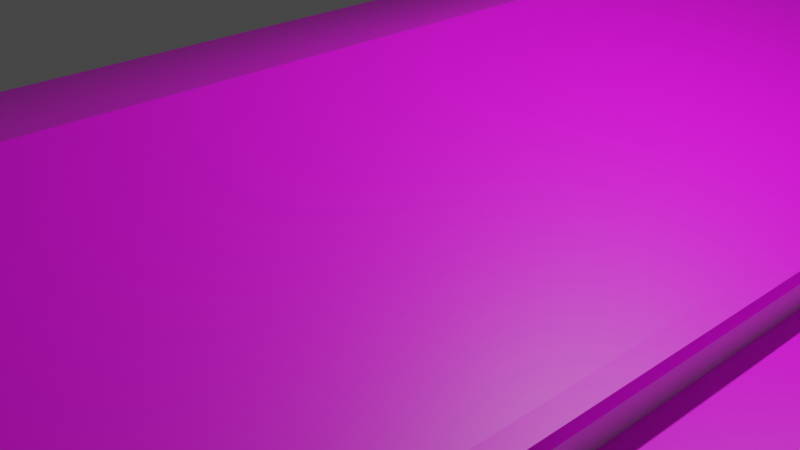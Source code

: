 # Source: house.blend  (saved by Blender 3.2.14; exported with 4.5.12 LTS)
import bpy
from mathutils import Matrix  # noqa: F401  (used for matrix-valued properties, if any)

bpy.ops.wm.read_factory_settings(use_empty=True)
scene = bpy.context.scene
scene.name = 'Scene'

# ---- collections
col_collection = bpy.data.collections.new('Collection'); scene.collection.children.link(col_collection)

# ---- images (referenced by path relative to the original .blend; pixels are not part of the script)
import os
ASSET_DIR = os.environ.get("B2B_ASSET_DIR", "")  # directory of the original .blend (textures are referenced by path, not embedded)
HERE = os.path.dirname(os.path.abspath(__file__))  # packed textures are extracted next to this script under _unpacked/

def load_image(name, relpath, width, height, colorspace="sRGB"):
    """Load a texture the original file referenced (path relative to the .blend, or extracted next to this script)."""
    p = next((c for c in (os.path.join(HERE, relpath), os.path.join(ASSET_DIR, relpath)) if relpath and os.path.exists(c)), "")
    if p:
        img = bpy.data.images.load(p, check_existing=True)
        img.name = name
    else:  # same state as the original file: an image datablock whose file is absent (Cycles renders it pink)
        img = bpy.data.images.new(name, width, height)
        img.source = "FILE"
        img.filepath = "//" + (relpath or name)
    img.colorspace_settings.name = colorspace
    return img
img_roof_texture_jpg = load_image('roof_texture.jpg', 'roof_texture.jpg', 1024, 1024, 'sRGB')
img_lidl_logo_png = load_image('Lidl_logo.png', 'Lidl_logo.png', 1024, 1024, 'sRGB')

# ---- materials (node trees are filled in below, after node groups)
mat_base = bpy.data.materials.new('BASE')
mat_base.alpha_threshold = 0.0
mat_base.use_transparent_shadow = False
mat_base.roughness = 0.5
mat_base.line_color = (0.0, 0.0, 0.0, 1.0)
mat_blue = bpy.data.materials.new('blue')
mat_blue.use_transparent_shadow = False
mat_yellow = bpy.data.materials.new('yellow')
mat_yellow.use_transparent_shadow = False
mat_roof_2 = bpy.data.materials.new('roof_2')
mat_roof_2.use_transparent_shadow = False
mat_roof = bpy.data.materials.new('roof')
mat_roof.use_transparent_shadow = False
mat_logo2 = bpy.data.materials.new('logo2')
mat_logo2.use_transparent_shadow = False
mat_logo = bpy.data.materials.new('logo')
mat_logo.use_transparent_shadow = False

# ---- material node trees
mat_base.use_nodes = True; mat_base.node_tree.nodes.clear()
_N = mat_base.node_tree.nodes; _L = mat_base.node_tree.links
n0 = _N.new('ShaderNodeOutputMaterial'); n0.name = 'Material Output'; n0.location = (300, 300)
n1 = _N.new('ShaderNodeBsdfPrincipled'); n1.name = 'Principled BSDF'; n1.location = (10, 300)
n1.distribution = 'GGX'
n1.subsurface_method = 'RANDOM_WALK_SKIN'
n1.inputs[1].default_value = 0.4318
n1.inputs[3].default_value = 1.45
n1.inputs[27].default_value = (0.0, 0.0, 0.0, 1.0)
n1.inputs[28].default_value = 1.0
_L.new(n1.outputs[0], n0.inputs[0])
n0.is_active_output = True
mat_blue.use_nodes = True; mat_blue.node_tree.nodes.clear()
_N = mat_blue.node_tree.nodes; _L = mat_blue.node_tree.links
n0 = _N.new('ShaderNodeBsdfPrincipled'); n0.name = 'Principled BSDF'; n0.location = (10, 300)
n0.distribution = 'GGX'
n0.subsurface_method = 'RANDOM_WALK_SKIN'
n0.inputs[0].default_value = (0.0001453, 0.06413, 0.8, 1.0)
n0.inputs[3].default_value = 1.45
n0.inputs[27].default_value = (0.0, 0.0, 0.0, 1.0)
n0.inputs[28].default_value = 1.0
n1 = _N.new('ShaderNodeOutputMaterial'); n1.name = 'Material Output'; n1.location = (300, 300)
_L.new(n0.outputs[0], n1.inputs[0])
n1.is_active_output = True
mat_yellow.use_nodes = True; mat_yellow.node_tree.nodes.clear()
_N = mat_yellow.node_tree.nodes; _L = mat_yellow.node_tree.links
n0 = _N.new('ShaderNodeBsdfPrincipled'); n0.name = 'Principled BSDF'; n0.location = (10, 300)
n0.distribution = 'GGX'
n0.subsurface_method = 'RANDOM_WALK_SKIN'
n0.inputs[0].default_value = (0.8, 0.5202, 0.009398, 1.0)
n0.inputs[3].default_value = 1.45
n0.inputs[27].default_value = (0.0, 0.0, 0.0, 1.0)
n0.inputs[28].default_value = 1.0
n1 = _N.new('ShaderNodeOutputMaterial'); n1.name = 'Material Output'; n1.location = (300, 300)
_L.new(n0.outputs[0], n1.inputs[0])
n1.is_active_output = True
mat_roof_2.use_nodes = True; mat_roof_2.node_tree.nodes.clear()
_N = mat_roof_2.node_tree.nodes; _L = mat_roof_2.node_tree.links
n0 = _N.new('ShaderNodeBsdfPrincipled'); n0.name = 'Principled BSDF'; n0.location = (10, 300)
n0.distribution = 'GGX'
n0.subsurface_method = 'RANDOM_WALK_SKIN'
n0.inputs[3].default_value = 1.45
n0.inputs[27].default_value = (0.0, 0.0, 0.0, 1.0)
n0.inputs[28].default_value = 1.0
n1 = _N.new('ShaderNodeOutputMaterial'); n1.name = 'Material Output'; n1.location = (300, 300)
n2 = _N.new('ShaderNodeTexImage'); n2.name = 'Image Texture'; n2.location = (-389, 241)
n2.image = img_roof_texture_jpg
n3 = _N.new('ShaderNodeMapping'); n3.name = 'Mapping'; n3.location = (-565, 174)
n3.inputs[2].default_value = (0.0, 0.0, 1.571)
n3.inputs[3].default_value = (-20.0, -20.0, 1.0)
n4 = _N.new('ShaderNodeUVMap'); n4.name = 'UV Map'; n4.location = (-811, 108)
_L.new(n0.outputs[0], n1.inputs[0])
_L.new(n2.outputs[0], n0.inputs[0])
_L.new(n3.outputs[0], n2.inputs[0])
_L.new(n4.outputs[0], n3.inputs[0])
n1.is_active_output = True
mat_roof.use_nodes = True; mat_roof.node_tree.nodes.clear()
_N = mat_roof.node_tree.nodes; _L = mat_roof.node_tree.links
n0 = _N.new('ShaderNodeBsdfPrincipled'); n0.name = 'Principled BSDF'; n0.location = (10, 300)
n0.distribution = 'GGX'
n0.subsurface_method = 'RANDOM_WALK_SKIN'
n0.inputs[3].default_value = 1.45
n0.inputs[27].default_value = (0.0, 0.0, 0.0, 1.0)
n0.inputs[28].default_value = 1.0
n1 = _N.new('ShaderNodeOutputMaterial'); n1.name = 'Material Output'; n1.location = (300, 300)
n2 = _N.new('ShaderNodeTexImage'); n2.name = 'Image Texture'; n2.location = (-389, 241)
n2.image = img_roof_texture_jpg
n3 = _N.new('ShaderNodeMapping'); n3.name = 'Mapping'; n3.location = (-565, 174)
n3.inputs[2].default_value = (0.0, 0.0, 1.571)
n3.inputs[3].default_value = (0.9, -20.0, 1.0)
n4 = _N.new('ShaderNodeUVMap'); n4.name = 'UV Map'; n4.location = (-811, 108)
_L.new(n0.outputs[0], n1.inputs[0])
_L.new(n2.outputs[0], n0.inputs[0])
_L.new(n3.outputs[0], n2.inputs[0])
_L.new(n4.outputs[0], n3.inputs[0])
n1.is_active_output = True
mat_logo2.use_nodes = True; mat_logo2.node_tree.nodes.clear()
_N = mat_logo2.node_tree.nodes; _L = mat_logo2.node_tree.links
n0 = _N.new('ShaderNodeBsdfPrincipled'); n0.name = 'Principled BSDF'; n0.location = (10, 300)
n0.distribution = 'GGX'
n0.subsurface_method = 'RANDOM_WALK_SKIN'
n0.inputs[3].default_value = 1.45
n0.inputs[27].default_value = (0.0, 0.0, 0.0, 1.0)
n0.inputs[28].default_value = 1.0
n1 = _N.new('ShaderNodeOutputMaterial'); n1.name = 'Material Output'; n1.location = (300, 300)
n2 = _N.new('ShaderNodeTexImage'); n2.name = 'Image Texture'; n2.location = (-389, 241)
n2.image = img_lidl_logo_png
n3 = _N.new('ShaderNodeUVMap'); n3.name = 'UV Map'; n3.location = (-811, 108)
n4 = _N.new('ShaderNodeMapping'); n4.name = 'Mapping'; n4.location = (-565, 174)
n4.inputs[1].default_value = (-1.39, -0.54, 0.0)
n4.inputs[2].default_value = (0.0, 0.0, 1.571)
n4.inputs[3].default_value = (23.5, -55.0, -10.0)
_L.new(n0.outputs[0], n1.inputs[0])
_L.new(n2.outputs[0], n0.inputs[0])
_L.new(n4.outputs[0], n2.inputs[0])
_L.new(n3.outputs[0], n4.inputs[0])
n1.is_active_output = True
mat_logo.use_nodes = True; mat_logo.node_tree.nodes.clear()
_N = mat_logo.node_tree.nodes; _L = mat_logo.node_tree.links
n0 = _N.new('ShaderNodeBsdfPrincipled'); n0.name = 'Principled BSDF'; n0.location = (10, 300)
n0.distribution = 'GGX'
n0.subsurface_method = 'RANDOM_WALK_SKIN'
n0.inputs[3].default_value = 1.45
n0.inputs[27].default_value = (0.0, 0.0, 0.0, 1.0)
n0.inputs[28].default_value = 1.0
n1 = _N.new('ShaderNodeOutputMaterial'); n1.name = 'Material Output'; n1.location = (300, 300)
n2 = _N.new('ShaderNodeTexImage'); n2.name = 'Image Texture'; n2.location = (-389, 241)
n2.image = img_lidl_logo_png
n3 = _N.new('ShaderNodeUVMap'); n3.name = 'UV Map'; n3.location = (-811, 108)
n4 = _N.new('ShaderNodeMapping'); n4.name = 'Mapping'; n4.location = (-565, 174)
n4.inputs[1].default_value = (-1.6, -0.54, 0.0)
n4.inputs[2].default_value = (3.142, 0.0, 1.571)
n4.inputs[3].default_value = (23.5, -55.0, -10.0)
_L.new(n0.outputs[0], n1.inputs[0])
_L.new(n2.outputs[0], n0.inputs[0])
_L.new(n4.outputs[0], n2.inputs[0])
_L.new(n3.outputs[0], n4.inputs[0])
n1.is_active_output = True

# ---- world
world_world = bpy.data.worlds.new('World'); scene.world = world_world
world_world.use_nodes = True; world_world.node_tree.nodes.clear()
_N = world_world.node_tree.nodes; _L = world_world.node_tree.links
n0 = _N.new('ShaderNodeOutputWorld'); n0.name = 'World Output'; n0.location = (300, 300)
n1 = _N.new('ShaderNodeBackground'); n1.name = 'Background'; n1.location = (10, 300)
n1.inputs[0].default_value = (0.05088, 0.05088, 0.05088, 1.0)
_L.new(n1.outputs[0], n0.inputs[0])
n0.is_active_output = True
world_world.color = (0.05088, 0.05088, 0.05088)
world_world.use_sun_shadow = False
world_world.sun_shadow_jitter_overblur = 0.0

# ---- cameras
cam_camera = bpy.data.cameras.new('Camera')
cam_camera.clip_end = 100.0
cam_camera.ortho_scale = 7.314

# ---- lights
light_light = bpy.data.lights.new('Light', 'POINT')
light_light.transmission_factor = 0.0
light_light.energy = 1000.0
light_light.shadow_soft_size = 0.1
light_light.shadow_maximum_resolution = 0.006
light_light.use_absolute_resolution = True

# ---- meshes
me_cube = bpy.data.meshes.new('Cube')
me_cube.from_pydata([(1.0, 1.468, 0.3947), (1.0, 1.468, -1.0), (1.725, 0.5428, 0.1119), (1.725, 0.5428, -0.04058), (-1.0, 1.468, 0.3947), (-1.0, 1.468, -1.0), (1.0, 0.5428, -0.04058), (1.0, 0.5428, 0.1119), (0.0, 1.468, -1.0), (0.0, 0.5428, -1.0), (0.0, 1.468, 0.9174), (1.0, 1.468, 0.1119), (1.0, 0.5428, 0.3947), (-1.0, 0.5428, -1.0), (-1.0, 1.468, 0.1514), (0.0, 1.468, 0.2871), (-1.0, 0.5428, -0.04058), (1.0, 1.468, -0.04058), (-1.0, 0.5428, 0.1514), (-1.0, 1.468, -0.04058), (0.0, 1.468, 0.04493), (1.0, 0.5428, -1.0), (-1.0, 0.5428, 0.3947), (-1.0, 0.0, -1.0), (1.0, 0.0, 0.3947), (-1.0, 0.0, 0.3947), (1.0, 0.0, -1.0), (0.0, 0.0, -1.0), (0.0, 0.0, 0.9174), (1.0, 0.0, 0.1119), (-1.0, 0.0, 0.1514), (-1.0, 0.0, -0.04058), (1.0, 0.0, -0.04058), (1.725, 0.0, 0.1119), (1.725, 0.0, -0.04058), (1.625, 0.5428, -0.04058), (1.625, 0.5428, 0.1119), (1.625, 0.0, 0.1119), (1.625, 0.0, -0.04058), (1.725, 0.4741, -0.04058), (1.0, 0.4741, -1.0), (-1.0, 0.4741, 0.1514), (-1.0, 0.4741, -0.04058), (-1.0, 0.4741, -1.0), (1.0, 0.4741, 0.3947), (1.725, 0.4741, 0.1119), (0.0, 0.4741, -1.0), (1.0, 0.4741, 0.1119), (-1.0, 0.4741, 0.3947), (1.0, 0.4741, -0.04058), (1.625, 0.4741, 0.1119), (1.625, 0.4741, -0.04058), (1.725, 0.4, -0.04058), (-1.0, 0.4, -1.0), (1.0, 0.4, 0.3947), (1.725, 0.4, 0.1119), (0.0, 0.4, -1.0), (1.0, 0.4, 0.1119), (1.0, 0.4, -0.04058), (1.625, 0.4, -0.04058), (1.0, 0.4, -1.0), (-1.0, 0.4, 0.1514), (-1.0, 0.4, -0.04058), (-1.0, 0.4, 0.3947), (1.625, 0.4, 0.1119), (1.513, 0.5428, -0.04058), (1.513, 0.5428, 0.1119), (1.513, 0.0, 0.1119), (1.513, 0.0, -0.04058), (1.513, 0.4741, -0.04058), (1.513, 0.4741, 0.1119), (1.513, 0.4, -0.04058), (1.513, 0.4, 0.1119), (1.625, 0.4741, -0.9857), (1.625, 0.4, -0.9857), (1.513, 0.4741, -0.9857), (1.513, 0.4, -0.9857), (-1.0, 0.5428, -0.3737), (1.0, 1.468, -0.5866), (-1.0, 1.468, -0.3737), (1.0, 0.5428, -0.5866), (0.0, 1.468, -0.3752), (1.0, 0.0, -0.3737), (-1.0, 0.0, -0.3737), (1.0, 0.4741, -0.5866), (-1.0, 0.4741, -0.3737), (-1.0, 0.4, -0.3737), (1.0, 0.4, -0.3737), (1.725, 0.2556, -0.04058), (-1.0, 0.2556, -1.0), (1.0, 0.2556, 0.3947), (1.725, 0.2556, 0.1119), (0.0, 0.2556, -1.0), (1.0, 0.2556, 0.1119), (1.0, 0.2556, -0.04058), (1.625, 0.2556, -0.04058), (1.0, 0.2556, -1.0), (-1.0, 0.2556, 0.1514), (-1.0, 0.2556, -0.04058), (-1.0, 0.2556, 0.3947), (1.625, 0.2556, 0.1119), (1.513, 0.2556, -0.04058), (1.513, 0.2556, 0.1119), (-1.0, 0.2556, -0.3737), (1.0, 0.2556, -0.3737), (0.8759, 0.0, -1.0), (0.8759, 0.0, -0.3737), (0.8759, 0.2556, -1.0), (0.8759, 0.2556, -0.3737), (1.0, 1.468, 0.4605), (-1.0, 1.468, 0.4605), (0.0, 0.5428, 0.9833), (0.0, 1.468, 0.9833), (1.0, 0.5428, 0.4605), (-1.0, 0.5428, 0.4605), (1.0, 0.0, 0.4605), (-1.0, 0.0, 0.4605), (0.0, 0.0, 0.9833), (1.0, 0.4741, 0.4605), (0.0, 0.4741, 0.9833), (-1.0, 0.4741, 0.4605), (1.0, 0.4, 0.4605), (0.0, 0.4, 0.9833), (-1.0, 0.4, 0.4605), (1.0, 0.2556, 0.4605), (0.0, 0.2556, 0.9833), (-1.0, 0.2556, 0.4605), (1.051, 1.468, 0.3726), (1.051, 0.5428, 0.3726), (1.051, 0.0, 0.3726), (1.051, 0.4741, 0.3726), (1.051, 0.4, 0.3726), (1.051, 0.2556, 0.3726), (1.051, 1.468, 0.4385), (1.051, 0.5428, 0.4385), (1.051, 0.0, 0.4385), (1.051, 0.4741, 0.4385), (1.051, 0.4, 0.4385), (1.051, 0.2556, 0.4385), (-1.043, 1.468, 0.3669), (-1.043, 0.5428, 0.3669), (-1.043, 0.0, 0.3669), (-1.043, 0.4741, 0.3669), (-1.043, 0.4, 0.3669), (-1.043, 0.2556, 0.3669), (-1.043, 1.468, 0.4327), (-1.043, 0.5428, 0.4327), (-1.043, 0.0, 0.4327), (-1.043, 0.4741, 0.4327), (-1.043, 0.4, 0.4327), (-1.043, 0.2556, 0.4327), (1.0, 1.485, 0.3947), (-1.0, 1.485, 0.3947), (0.0, 1.485, 0.9174), (1.0, 1.485, 0.4605), (-1.0, 1.485, 0.4605), (0.0, 1.485, 0.9833), (1.051, 1.485, 0.3726), (1.051, 1.485, 0.4385), (-1.043, 1.485, 0.3669), (-1.043, 1.485, 0.4327), (-1.0, 0.8477, 0.3947), (1.0, 0.8477, -1.0), (1.0, 0.8477, -0.04058), (0.0, 0.8477, -1.0), (-1.0, 0.8477, 0.1514), (1.0, 0.8477, 0.3947), (-1.0, 0.8477, -1.0), (-1.0, 0.8477, -0.04058), (1.0, 0.8477, 0.1119), (1.0, 0.8477, -0.5866), (-1.0, 0.8477, -0.3737), (-1.0, 0.8477, 0.4605), (0.0, 0.8477, 0.9833), (1.0, 0.8477, 0.4605), (1.051, 0.8477, 0.3726), (1.051, 0.8477, 0.4385), (-1.043, 0.8477, 0.3669), (-1.043, 0.8477, 0.4327), (-1.0, 1.065, 0.3947), (1.0, 1.065, -1.0), (-1.0, 1.065, 0.1514), (-1.0, 1.065, -0.04058), (-1.0, 1.065, -0.3737), (-1.0, 1.065, 0.4605), (-1.043, 1.065, 0.3669), (-1.043, 1.065, 0.4327), (1.0, 1.065, -0.04058), (0.0, 1.065, -1.0), (1.0, 1.065, 0.3947), (-1.0, 1.065, -1.0), (1.0, 1.065, 0.1119), (1.0, 1.065, -0.5866), (0.0, 1.065, 0.9833), (1.0, 1.065, 0.4605), (1.051, 1.065, 0.3726), (1.051, 1.065, 0.4385), (1.0, -1.468, 0.3947), (1.0, -1.468, -1.0), (1.725, -0.5428, 0.1119), (1.725, -0.5428, -0.04058), (-1.0, -1.468, 0.3947), (-1.0, -1.468, -1.0), (1.0, -0.5428, -0.04058), (1.0, -0.5428, 0.1119), (0.0, -1.468, -1.0), (0.0, -0.5428, -1.0), (0.0, -1.468, 0.9174), (1.0, -1.468, 0.1119), (1.0, -0.5428, 0.3947), (-1.0, -0.5428, -1.0), (-1.0, -1.468, 0.1514), (0.0, -1.468, 0.2871), (-1.0, -0.5428, -0.04058), (1.0, -1.468, -0.04058), (-1.0, -0.5428, 0.1514), (-1.0, -1.468, -0.04058), (0.0, -1.468, 0.04493), (1.0, -0.5428, -1.0), (-1.0, -0.5428, 0.3947), (1.625, -0.5428, -0.04058), (1.625, -0.5428, 0.1119), (1.725, -0.4741, -0.04058), (1.0, -0.4741, -1.0), (-1.0, -0.4741, 0.1514), (-1.0, -0.4741, -0.04058), (-1.0, -0.4741, -1.0), (1.0, -0.4741, 0.3947), (1.725, -0.4741, 0.1119), (0.0, -0.4741, -1.0), (1.0, -0.4741, 0.1119), (-1.0, -0.4741, 0.3947), (1.0, -0.4741, -0.04058), (1.625, -0.4741, 0.1119), (1.625, -0.4741, -0.04058), (1.725, -0.4, -0.04058), (-1.0, -0.4, -1.0), (1.0, -0.4, 0.3947), (1.725, -0.4, 0.1119), (0.0, -0.4, -1.0), (1.0, -0.4, 0.1119), (1.0, -0.4, -0.04058), (1.625, -0.4, -0.04058), (1.0, -0.4, -1.0), (-1.0, -0.4, 0.1514), (-1.0, -0.4, -0.04058), (-1.0, -0.4, 0.3947), (1.625, -0.4, 0.1119), (1.513, -0.5428, -0.04058), (1.513, -0.5428, 0.1119), (1.513, -0.4741, -0.04058), (1.513, -0.4741, 0.1119), (1.513, -0.4, -0.04058), (1.513, -0.4, 0.1119), (1.625, -0.4741, -0.9857), (1.625, -0.4, -0.9857), (1.513, -0.4741, -0.9857), (1.513, -0.4, -0.9857), (-1.0, -0.5428, -0.3737), (1.0, -1.468, -0.5866), (-1.0, -1.468, -0.3737), (1.0, -0.5428, -0.5866), (0.0, -1.468, -0.3752), (1.0, -0.4741, -0.5866), (-1.0, -0.4741, -0.3737), (-1.0, -0.4, -0.3737), (1.0, -0.4, -0.3737), (1.725, -0.2556, -0.04058), (-1.0, -0.2556, -1.0), (1.0, -0.2556, 0.3947), (1.725, -0.2556, 0.1119), (0.0, -0.2556, -1.0), (1.0, -0.2556, 0.1119), (1.0, -0.2556, -0.04058), (1.625, -0.2556, -0.04058), (1.0, -0.2556, -1.0), (-1.0, -0.2556, 0.1514), (-1.0, -0.2556, -0.04058), (-1.0, -0.2556, 0.3947), (1.625, -0.2556, 0.1119), (1.513, -0.2556, -0.04058), (1.513, -0.2556, 0.1119), (-1.0, -0.2556, -0.3737), (1.0, -0.2556, -0.3737), (0.8759, -0.2556, -1.0), (0.8759, -0.2556, -0.3737), (1.0, -1.468, 0.4605), (-1.0, -1.468, 0.4605), (0.0, -0.5428, 0.9833), (0.0, -1.468, 0.9833), (1.0, -0.5428, 0.4605), (-1.0, -0.5428, 0.4605), (1.0, -0.4741, 0.4605), (0.0, -0.4741, 0.9833), (-1.0, -0.4741, 0.4605), (1.0, -0.4, 0.4605), (0.0, -0.4, 0.9833), (-1.0, -0.4, 0.4605), (1.0, -0.2556, 0.4605), (0.0, -0.2556, 0.9833), (-1.0, -0.2556, 0.4605), (1.051, -1.468, 0.3726), (1.051, -0.5428, 0.3726), (1.051, -0.4741, 0.3726), (1.051, -0.4, 0.3726), (1.051, -0.2556, 0.3726), (1.051, -1.468, 0.4385), (1.051, -0.5428, 0.4385), (1.051, -0.4741, 0.4385), (1.051, -0.4, 0.4385), (1.051, -0.2556, 0.4385), (-1.043, -1.468, 0.3669), (-1.043, -0.5428, 0.3669), (-1.043, -0.4741, 0.3669), (-1.043, -0.4, 0.3669), (-1.043, -0.2556, 0.3669), (-1.043, -1.468, 0.4327), (-1.043, -0.5428, 0.4327), (-1.043, -0.4741, 0.4327), (-1.043, -0.4, 0.4327), (-1.043, -0.2556, 0.4327), (1.0, -1.485, 0.3947), (-1.0, -1.485, 0.3947), (0.0, -1.485, 0.9174), (1.0, -1.485, 0.4605), (-1.0, -1.485, 0.4605), (0.0, -1.485, 0.9833), (1.051, -1.485, 0.3726), (1.051, -1.485, 0.4385), (-1.043, -1.485, 0.3669), (-1.043, -1.485, 0.4327), (-1.0, -0.8477, 0.3947), (1.0, -0.8477, -1.0), (1.0, -0.8477, -0.04058), (0.0, -0.8477, -1.0), (-1.0, -0.8477, 0.1514), (1.0, -0.8477, 0.3947), (-1.0, -0.8477, -1.0), (-1.0, -0.8477, -0.04058), (1.0, -0.8477, 0.1119), (1.0, -0.8477, -0.5866), (-1.0, -0.8477, -0.3737), (-1.0, -0.8477, 0.4605), (0.0, -0.8477, 0.9833), (1.0, -0.8477, 0.4605), (1.051, -0.8477, 0.3726), (1.051, -0.8477, 0.4385), (-1.043, -0.8477, 0.3669), (-1.043, -0.8477, 0.4327), (-1.0, -1.065, 0.3947), (1.0, -1.065, -1.0), (-1.0, -1.065, 0.1514), (-1.0, -1.065, -0.04058), (-1.0, -1.065, -0.3737), (-1.0, -1.065, 0.4605), (-1.043, -1.065, 0.3669), (-1.043, -1.065, 0.4327), (1.0, -1.065, -0.04058), (0.0, -1.065, -1.0), (1.0, -1.065, 0.3947), (-1.0, -1.065, -1.0), (1.0, -1.065, 0.1119), (1.0, -1.065, -0.5866), (0.0, -1.065, 0.9833), (1.0, -1.065, 0.4605), (1.051, -1.065, 0.3726), (1.051, -1.065, 0.4385)], [], [(85, 42, 16, 77), (41, 48, 22, 18), (181, 179, 4, 14), (88, 91, 33, 34), (102, 67, 37, 100), (15, 10, 0, 11), (14, 4, 10, 15), (163, 169, 7, 6), (51, 35, 3, 39), (65, 66, 36, 35), (63, 99, 144, 143), (19, 14, 15, 20), (20, 15, 11, 17), (164, 162, 21, 9), (182, 181, 14, 19), (167, 164, 9, 13), (123, 120, 148, 149), (183, 182, 19, 79), (37, 38, 34, 33), (81, 20, 17, 78), (79, 19, 20, 81), (35, 36, 2, 3), (104, 94, 32, 82), (170, 163, 6, 80), (169, 166, 12, 7), (100, 37, 33, 91), (24, 90, 132, 129), (89, 92, 27, 23), (93, 90, 24, 29), (92, 96, 26, 27), (42, 41, 18, 16), (116, 126, 150, 147), (67, 68, 38, 37), (69, 65, 35, 51), (69, 51, 73, 75), (109, 133, 158, 154), (62, 61, 41, 42), (9, 21, 40, 46), (7, 12, 44, 47), (13, 9, 46, 43), (124, 115, 135, 138), (36, 50, 45, 2), (80, 6, 49, 84), (59, 51, 39, 52), (66, 70, 50, 36), (3, 2, 45, 39), (61, 63, 48, 41), (86, 62, 42, 85), (103, 98, 62, 86), (97, 99, 63, 61), (95, 59, 52, 88), (98, 97, 61, 62), (101, 71, 59, 95), (28, 24, 115, 117), (46, 40, 60, 56), (47, 44, 54, 57), (43, 46, 56, 53), (118, 121, 137, 136), (50, 64, 55, 45), (84, 49, 58, 87), (70, 72, 64, 50), (39, 45, 55, 52), (47, 57, 72, 70), (94, 58, 71, 101), (7, 47, 70, 66), (58, 49, 69, 71), (49, 6, 65, 69), (29, 32, 68, 67), (6, 7, 66, 65), (93, 29, 67, 102), (76, 75, 73, 74), (51, 59, 74, 73), (71, 69, 75, 76), (59, 71, 76, 74), (40, 84, 87, 60), (89, 103, 86, 53), (53, 86, 85, 43), (21, 80, 84, 40), (162, 170, 80, 21), (96, 104, 108, 107), (5, 79, 81, 8), (8, 81, 78, 1), (190, 183, 79, 5), (43, 85, 77, 13), (60, 87, 104, 96), (23, 83, 103, 89), (57, 93, 102, 72), (32, 94, 101, 68), (68, 101, 95, 38), (31, 30, 97, 98), (38, 95, 88, 34), (30, 25, 99, 97), (83, 31, 98, 103), (127, 0, 151, 157), (56, 60, 96, 92), (57, 54, 90, 93), (53, 56, 92, 89), (25, 28, 117, 116), (64, 100, 91, 55), (87, 58, 94, 104), (72, 102, 100, 64), (52, 55, 91, 88), (107, 108, 106, 105), (82, 26, 105, 106), (104, 82, 106, 108), (26, 96, 107, 105), (173, 172, 114, 111), (174, 173, 111, 113), (124, 125, 117, 115), (125, 126, 116, 117), (111, 114, 120, 119), (113, 111, 119, 118), (119, 120, 123, 122), (118, 119, 122, 121), (122, 123, 126, 125), (121, 122, 125, 124), (25, 116, 147, 141), (184, 110, 145, 186), (4, 139, 159, 152), (44, 12, 128, 130), (129, 132, 138, 135), (131, 130, 136, 137), (132, 131, 137, 138), (130, 128, 134, 136), (195, 127, 133, 196), (54, 44, 130, 131), (115, 24, 129, 135), (121, 124, 138, 137), (113, 118, 136, 134), (189, 0, 127, 195), (90, 54, 131, 132), (174, 113, 134, 176), (142, 143, 149, 148), (144, 141, 147, 150), (140, 142, 148, 146), (177, 140, 146, 178), (143, 144, 150, 149), (22, 48, 142, 140), (48, 63, 143, 142), (161, 22, 140, 177), (126, 123, 149, 150), (99, 25, 141, 144), (120, 114, 146, 148), (0, 10, 153, 151), (153, 152, 155, 156), (151, 154, 158, 157), (151, 153, 156, 154), (155, 152, 159, 160), (10, 4, 152, 153), (112, 109, 154, 156), (145, 110, 155, 160), (139, 145, 160, 159), (110, 112, 156, 155), (133, 127, 157, 158), (179, 161, 177, 185), (185, 177, 178, 186), (194, 174, 176, 196), (12, 166, 175, 128), (128, 175, 176, 134), (114, 172, 178, 146), (194, 193, 173, 174), (193, 184, 172, 173), (13, 77, 171, 167), (180, 192, 170, 162), (191, 189, 166, 169), (192, 187, 163, 170), (77, 16, 168, 171), (190, 188, 164, 167), (16, 18, 165, 168), (188, 180, 162, 164), (187, 191, 169, 163), (18, 22, 161, 165), (17, 11, 191, 187), (8, 1, 180, 188), (5, 8, 188, 190), (78, 17, 187, 192), (11, 0, 189, 191), (1, 78, 192, 180), (112, 110, 184, 193), (109, 112, 193, 194), (109, 194, 196, 133), (139, 185, 186, 145), (4, 179, 185, 139), (166, 189, 195, 175), (175, 195, 196, 176), (172, 184, 186, 178), (167, 171, 183, 190), (171, 168, 182, 183), (168, 165, 181, 182), (165, 161, 179, 181), (264, 258, 213, 225), (224, 215, 219, 231), (351, 211, 201, 349), (267, 34, 33, 270), (281, 279, 37, 67), (212, 208, 197, 207), (211, 212, 207, 201), (333, 203, 204, 339), (234, 222, 200, 220), (248, 220, 221, 249), (246, 314, 315, 278), (216, 217, 212, 211), (217, 214, 208, 212), (334, 206, 218, 332), (352, 216, 211, 351), (337, 210, 206, 334), (297, 319, 318, 294), (353, 260, 216, 352), (262, 259, 214, 217), (260, 262, 217, 216), (220, 200, 199, 221), (283, 82, 32, 273), (340, 261, 203, 333), (339, 204, 209, 336), (279, 270, 33, 37), (24, 129, 305, 269), (268, 23, 27, 271), (272, 29, 24, 269), (271, 27, 26, 275), (225, 213, 215, 224), (116, 147, 320, 300), (250, 234, 220, 248), (250, 256, 254, 234), (286, 324, 328, 306), (245, 225, 224, 244), (206, 229, 223, 218), (204, 230, 227, 209), (210, 226, 229, 206), (298, 310, 135, 115), (221, 199, 228, 233), (261, 263, 232, 203), (242, 235, 222, 234), (249, 221, 233, 251), (200, 222, 228, 199), (244, 224, 231, 246), (265, 264, 225, 245), (282, 265, 245, 277), (276, 244, 246, 278), (274, 267, 235, 242), (277, 245, 244, 276), (280, 274, 242, 252), (229, 239, 243, 223), (230, 240, 237, 227), (226, 236, 239, 229), (292, 308, 309, 295), (233, 228, 238, 247), (263, 266, 241, 232), (251, 233, 247, 253), (222, 235, 238, 228), (230, 251, 253, 240), (273, 280, 252, 241), (204, 249, 251, 230), (241, 252, 250, 232), (232, 250, 248, 203), (203, 248, 249, 204), (272, 281, 67, 29), (257, 255, 254, 256), (234, 254, 255, 242), (252, 257, 256, 250), (242, 255, 257, 252), (223, 243, 266, 263), (268, 236, 265, 282), (236, 226, 264, 265), (218, 223, 263, 261), (332, 218, 261, 340), (275, 284, 285, 283), (202, 205, 262, 260), (205, 198, 259, 262), (360, 202, 260, 353), (226, 210, 258, 264), (243, 275, 283, 266), (23, 268, 282, 83), (240, 253, 281, 272), (32, 68, 280, 273), (68, 38, 274, 280), (31, 277, 276, 30), (38, 34, 267, 274), (30, 276, 278, 25), (83, 282, 277, 31), (301, 327, 321, 197), (239, 271, 275, 243), (240, 272, 269, 237), (236, 268, 271, 239), (247, 238, 270, 279), (266, 283, 273, 241), (253, 247, 279, 281), (235, 267, 270, 238), (284, 105, 106, 285), (283, 285, 106, 82), (26, 105, 284, 275), (343, 288, 291, 342), (344, 290, 288, 343), (298, 115, 117, 299), (299, 117, 116, 300), (288, 293, 294, 291), (290, 292, 293, 288), (293, 296, 297, 294), (292, 295, 296, 293), (296, 299, 300, 297), (295, 298, 299, 296), (354, 356, 316, 287), (201, 322, 329, 311), (227, 303, 302, 209), (129, 135, 310, 305), (304, 309, 308, 303), (305, 310, 309, 304), (303, 308, 307, 302), (365, 366, 306, 301), (237, 304, 303, 227), (295, 309, 310, 298), (290, 307, 308, 292), (359, 365, 301, 197), (269, 305, 304, 237), (344, 346, 307, 290), (313, 318, 319, 314), (315, 320, 147, 141), (312, 317, 318, 313), (347, 348, 317, 312), (314, 319, 320, 315), (219, 312, 313, 231), (231, 313, 314, 246), (331, 347, 312, 219), (300, 320, 319, 297), (278, 315, 141, 25), (294, 318, 317, 291), (197, 321, 323, 207), (323, 326, 325, 322), (321, 327, 328, 324), (321, 324, 326, 323), (325, 330, 329, 322), (207, 323, 322, 201), (289, 326, 324, 286), (316, 330, 325, 287), (311, 329, 330, 316), (287, 325, 326, 289), (306, 328, 327, 301), (349, 355, 347, 331), (355, 356, 348, 347), (364, 366, 346, 344), (209, 302, 345, 336), (302, 307, 346, 345), (291, 317, 348, 342), (364, 344, 343, 363), (363, 343, 342, 354), (210, 337, 341, 258), (350, 332, 340, 362), (361, 339, 336, 359), (362, 340, 333, 357), (258, 341, 338, 213), (360, 337, 334, 358), (213, 338, 335, 215), (358, 334, 332, 350), (357, 333, 339, 361), (215, 335, 331, 219), (214, 357, 361, 208), (205, 358, 350, 198), (202, 360, 358, 205), (259, 362, 357, 214), (208, 361, 359, 197), (198, 350, 362, 259), (289, 363, 354, 287), (286, 364, 363, 289), (286, 306, 366, 364), (311, 316, 356, 355), (201, 311, 355, 349), (336, 345, 365, 359), (345, 346, 366, 365), (342, 348, 356, 354), (337, 360, 353, 341), (341, 353, 352, 338), (338, 352, 351, 335), (335, 351, 349, 331)])
me_cube.polygons.foreach_set('material_index', [0, 0, 0, 4, 4, 0, 0, 0, 0, 4, 0, 0, 0, 0, 0, 0, 3, 0, 0, 0, 0, 4, 0, 0, 0, 4, 0, 0, 0, 0, 0, 3, 0, 0, 1, 3, 0, 0, 0, 0, 3, 4, 0, 0, 4, 4, 0, 0, 0, 0, 0, 0, 0, 0, 0, 0, 0, 3, 4, 0, 4, 4, 4, 0, 4, 0, 0, 0, 4, 4, 0, 1, 1, 1, 0, 0, 0, 0, 0, 0, 0, 0, 0, 0, 0, 0, 4, 0, 0, 0, 0, 0, 0, 0, 0, 0, 0, 0, 4, 0, 4, 4, 0, 0, 0, 0, 3, 3, 3, 3, 3, 3, 3, 3, 3, 3, 0, 3, 0, 0, 4, 4, 4, 4, 4, 0, 0, 3, 3, 0, 0, 3, 4, 4, 4, 4, 4, 0, 0, 0, 3, 0, 3, 0, 4, 4, 4, 4, 0, 3, 3, 4, 3, 4, 0, 4, 3, 0, 4, 3, 3, 3, 0, 0, 0, 2, 0, 0, 0, 0, 0, 0, 0, 0, 0, 0, 0, 0, 3, 3, 3, 4, 0, 0, 4, 3, 0, 0, 0, 0, 0, 0, 0, 4, 4, 0, 0, 0, 0, 4, 0, 0, 0, 0, 0, 0, 3, 0, 0, 0, 4, 0, 0, 0, 4, 0, 0, 0, 0, 0, 3, 0, 1, 3, 0, 0, 0, 0, 3, 4, 0, 0, 4, 4, 0, 0, 0, 0, 0, 0, 0, 0, 0, 0, 3, 4, 0, 4, 4, 4, 0, 4, 0, 0, 4, 4, 0, 1, 1, 1, 0, 0, 0, 0, 0, 0, 0, 0, 0, 0, 0, 0, 4, 0, 0, 0, 0, 0, 0, 0, 0, 0, 0, 4, 0, 4, 4, 0, 0, 0, 3, 3, 3, 3, 3, 3, 3, 3, 3, 3, 3, 0, 0, 4, 4, 4, 4, 4, 0, 3, 3, 0, 0, 3, 4, 4, 4, 4, 4, 0, 0, 0, 3, 0, 3, 0, 4, 4, 4, 4, 0, 3, 3, 4, 3, 4, 0, 4, 3, 0, 4, 3, 3, 3, 0, 0, 0, 2, 0, 0, 0, 0, 0, 0, 0, 0, 0, 0, 0, 0, 3, 3, 3, 4, 0, 0, 4, 3, 0, 0, 0, 0])
_uv = me_cube.uv_layers.new(name='UVMap')
_uv.uv.foreach_set('vector', [0.4917, 0.1654, 0.5334, 0.1654, 0.5334, 0.1712, 0.4917, 0.1712, 0.5574, 0.1654, 0.625, 0.1654, 0.625, 0.1712, 0.5574, 0.1712, 0.5574, 0.2157, 0.625, 0.2157, 0.625, 0.25, 0.5574, 0.25, 0.5334, 0.6032, 0.5574, 0.6032, 0.5574, 0.625, 0.5334, 0.625, 0.5574, 0.6032, 0.5574, 0.625, 0.5574, 0.625, 0.5574, 0.6032, 0.5574, 0.375, 0.625, 0.375, 0.625, 0.5, 0.5574, 0.5, 0.5574, 0.25, 0.625, 0.25, 0.625, 0.375, 0.5574, 0.375, 0.5334, 0.5528, 0.5574, 0.5528, 0.5574, 0.5788, 0.5334, 0.5788, 0.5334, 0.5846, 0.5334, 0.5788, 0.5334, 0.5788, 0.5334, 0.5846, 0.5334, 0.5788, 0.5574, 0.5788, 0.5574, 0.5788, 0.5334, 0.5788, 0.625, 0.1591, 0.625, 0.1468, 0.625, 0.1468, 0.625, 0.1591, 0.5334, 0.25, 0.5574, 0.25, 0.5574, 0.375, 0.5334, 0.375, 0.5334, 0.375, 0.5574, 0.375, 0.5574, 0.5, 0.5334, 0.5, 0.25, 0.5528, 0.375, 0.5528, 0.375, 0.5788, 0.25, 0.5788, 0.5334, 0.2157, 0.5574, 0.2157, 0.5574, 0.25, 0.5334, 0.25, 0.125, 0.5528, 0.25, 0.5528, 0.25, 0.5788, 0.125, 0.5788, 0.875, 0.5909, 0.875, 0.5846, 0.875, 0.5846, 0.875, 0.5909, 0.4917, 0.2157, 0.5334, 0.2157, 0.5334, 0.25, 0.4917, 0.25, 0.0, 0.0, 0.0, 0.0, 0.0, 0.0, 0.0, 0.0, 0.4917, 0.375, 0.5334, 0.375, 0.5334, 0.5, 0.4917, 0.5, 0.4917, 0.25, 0.5334, 0.25, 0.5334, 0.375, 0.4917, 0.375, 0.5334, 0.5788, 0.5574, 0.5788, 0.5574, 0.5788, 0.5334, 0.5788, 0.4917, 0.6032, 0.5334, 0.6032, 0.5334, 0.625, 0.4917, 0.625, 0.4917, 0.5528, 0.5334, 0.5528, 0.5334, 0.5788, 0.4917, 0.5788, 0.5574, 0.5528, 0.625, 0.5528, 0.625, 0.5788, 0.5574, 0.5788, 0.5574, 0.6032, 0.5574, 0.625, 0.5574, 0.625, 0.5574, 0.6032, 0.625, 0.625, 0.625, 0.6032, 0.625, 0.6032, 0.625, 0.625, 0.125, 0.6032, 0.25, 0.6032, 0.25, 0.625, 0.125, 0.625, 0.5574, 0.6032, 0.625, 0.6032, 0.625, 0.625, 0.5574, 0.625, 0.25, 0.6032, 0.375, 0.6032, 0.375, 0.625, 0.25, 0.625, 0.5334, 0.1654, 0.5574, 0.1654, 0.5574, 0.1712, 0.5334, 0.1712, 0.875, 0.625, 0.875, 0.6032, 0.875, 0.6032, 0.875, 0.625, 0.0, 0.0, 0.0, 0.0, 0.0, 0.0, 0.0, 0.0, 0.5334, 0.5846, 0.5334, 0.5788, 0.5334, 0.5788, 0.5334, 0.5846, 0.5334, 0.5846, 0.5334, 0.5846, 0.5334, 0.5846, 0.5334, 0.5846, 0.625, 0.5, 0.625, 0.5, 0.625, 0.5, 0.625, 0.5, 0.5334, 0.1591, 0.5574, 0.1591, 0.5574, 0.1654, 0.5334, 0.1654, 0.25, 0.5788, 0.375, 0.5788, 0.375, 0.5846, 0.25, 0.5846, 0.5574, 0.5788, 0.625, 0.5788, 0.625, 0.5846, 0.5574, 0.5846, 0.125, 0.5788, 0.25, 0.5788, 0.25, 0.5846, 0.125, 0.5846, 0.625, 0.6032, 0.625, 0.625, 0.625, 0.625, 0.625, 0.6032, 0.5574, 0.5788, 0.5574, 0.5846, 0.5574, 0.5846, 0.5574, 0.5788, 0.4917, 0.5788, 0.5334, 0.5788, 0.5334, 0.5846, 0.4917, 0.5846, 0.5334, 0.5909, 0.5334, 0.5846, 0.5334, 0.5846, 0.5334, 0.5909, 0.5574, 0.5788, 0.5574, 0.5846, 0.5574, 0.5846, 0.5574, 0.5788, 0.5334, 0.5788, 0.5574, 0.5788, 0.5574, 0.5846, 0.5334, 0.5846, 0.5574, 0.1591, 0.625, 0.1591, 0.625, 0.1654, 0.5574, 0.1654, 0.4917, 0.1591, 0.5334, 0.1591, 0.5334, 0.1654, 0.4917, 0.1654, 0.4917, 0.1468, 0.5334, 0.1468, 0.5334, 0.1591, 0.4917, 0.1591, 0.5574, 0.1468, 0.625, 0.1468, 0.625, 0.1591, 0.5574, 0.1591, 0.5334, 0.6032, 0.5334, 0.5909, 0.5334, 0.5909, 0.5334, 0.6032, 0.5334, 0.1468, 0.5574, 0.1468, 0.5574, 0.1591, 0.5334, 0.1591, 0.5334, 0.6032, 0.5334, 0.5909, 0.5334, 0.5909, 0.5334, 0.6032, 0.0, 0.0, 0.0, 0.0, 0.0, 0.0, 0.0, 0.0, 0.25, 0.5846, 0.375, 0.5846, 0.375, 0.5909, 0.25, 0.5909, 0.5574, 0.5846, 0.625, 0.5846, 0.625, 0.5909, 0.5574, 0.5909, 0.125, 0.5846, 0.25, 0.5846, 0.25, 0.5909, 0.125, 0.5909, 0.625, 0.5846, 0.625, 0.5909, 0.625, 0.5909, 0.625, 0.5846, 0.5574, 0.5846, 0.5574, 0.5909, 0.5574, 0.5909, 0.5574, 0.5846, 0.4917, 0.5846, 0.5334, 0.5846, 0.5334, 0.5909, 0.4917, 0.5909, 0.5574, 0.5846, 0.5574, 0.5909, 0.5574, 0.5909, 0.5574, 0.5846, 0.5334, 0.5846, 0.5574, 0.5846, 0.5574, 0.5909, 0.5334, 0.5909, 0.5574, 0.5846, 0.5574, 0.5909, 0.5574, 0.5909, 0.5574, 0.5846, 0.5334, 0.6032, 0.5334, 0.5909, 0.5334, 0.5909, 0.5334, 0.6032, 0.5574, 0.5788, 0.5574, 0.5846, 0.5574, 0.5846, 0.5574, 0.5788, 0.5334, 0.5909, 0.5334, 0.5846, 0.5334, 0.5846, 0.5334, 0.5909, 0.5334, 0.5846, 0.5334, 0.5788, 0.5334, 0.5788, 0.5334, 0.5846, 0.0, 0.0, 0.0, 0.0, 0.0, 0.0, 0.0, 0.0, 0.5334, 0.5788, 0.5574, 0.5788, 0.5574, 0.5788, 0.5334, 0.5788, 0.5574, 0.6032, 0.5574, 0.625, 0.5574, 0.625, 0.5574, 0.6032, 0.5334, 0.5909, 0.5334, 0.5846, 0.5334, 0.5846, 0.5334, 0.5909, 0.5334, 0.5846, 0.5334, 0.5909, 0.5334, 0.5909, 0.5334, 0.5846, 0.5334, 0.5909, 0.5334, 0.5846, 0.5334, 0.5846, 0.5334, 0.5909, 0.5334, 0.5909, 0.5334, 0.5909, 0.5334, 0.5909, 0.5334, 0.5909, 0.375, 0.5846, 0.4917, 0.5846, 0.4917, 0.5909, 0.375, 0.5909, 0.375, 0.1468, 0.4917, 0.1468, 0.4917, 0.1591, 0.375, 0.1591, 0.375, 0.1591, 0.4917, 0.1591, 0.4917, 0.1654, 0.375, 0.1654, 0.375, 0.5788, 0.4917, 0.5788, 0.4917, 0.5846, 0.375, 0.5846, 0.375, 0.5528, 0.4917, 0.5528, 0.4917, 0.5788, 0.375, 0.5788, 0.375, 0.6032, 0.4917, 0.6032, 0.4917, 0.6032, 0.375, 0.6032, 0.375, 0.25, 0.4917, 0.25, 0.4917, 0.375, 0.375, 0.375, 0.375, 0.375, 0.4917, 0.375, 0.4917, 0.5, 0.375, 0.5, 0.375, 0.2157, 0.4917, 0.2157, 0.4917, 0.25, 0.375, 0.25, 0.375, 0.1654, 0.4917, 0.1654, 0.4917, 0.1712, 0.375, 0.1712, 0.375, 0.5909, 0.4917, 0.5909, 0.4917, 0.6032, 0.375, 0.6032, 0.375, 0.125, 0.4917, 0.125, 0.4917, 0.1468, 0.375, 0.1468, 0.5574, 0.5909, 0.5574, 0.6032, 0.5574, 0.6032, 0.5574, 0.5909, 0.5334, 0.625, 0.5334, 0.6032, 0.5334, 0.6032, 0.5334, 0.625, 0.5334, 0.625, 0.5334, 0.6032, 0.5334, 0.6032, 0.5334, 0.625, 0.5334, 0.125, 0.5574, 0.125, 0.5574, 0.1468, 0.5334, 0.1468, 0.5334, 0.625, 0.5334, 0.6032, 0.5334, 0.6032, 0.5334, 0.625, 0.5574, 0.125, 0.625, 0.125, 0.625, 0.1468, 0.5574, 0.1468, 0.4917, 0.125, 0.5334, 0.125, 0.5334, 0.1468, 0.4917, 0.1468, 0.625, 0.5, 0.625, 0.5, 0.625, 0.5, 0.625, 0.5, 0.25, 0.5909, 0.375, 0.5909, 0.375, 0.6032, 0.25, 0.6032, 0.5574, 0.5909, 0.625, 0.5909, 0.625, 0.6032, 0.5574, 0.6032, 0.125, 0.5909, 0.25, 0.5909, 0.25, 0.6032, 0.125, 0.6032, 0.0, 0.0, 0.0, 0.0, 0.0, 0.0, 0.0, 0.0, 0.5574, 0.5909, 0.5574, 0.6032, 0.5574, 0.6032, 0.5574, 0.5909, 0.4917, 0.5909, 0.5334, 0.5909, 0.5334, 0.6032, 0.4917, 0.6032, 0.5574, 0.5909, 0.5574, 0.6032, 0.5574, 0.6032, 0.5574, 0.5909, 0.5334, 0.5909, 0.5574, 0.5909, 0.5574, 0.6032, 0.5334, 0.6032, 0.375, 0.6032, 0.4917, 0.6032, 0.4917, 0.625, 0.375, 0.625, 0.0, 0.0, 0.0, 0.0, 0.0, 0.0, 0.0, 0.0, 0.4917, 0.6032, 0.4917, 0.625, 0.4917, 0.625, 0.4917, 0.6032, 0.375, 0.625, 0.375, 0.6032, 0.375, 0.6032, 0.375, 0.625, 0.75, 0.5528, 0.875, 0.5528, 0.875, 0.5788, 0.75, 0.5788, 0.625, 0.5528, 0.75, 0.5528, 0.75, 0.5788, 0.625, 0.5788, 0.625, 0.6032, 0.75, 0.6032, 0.75, 0.625, 0.625, 0.625, 0.75, 0.6032, 0.875, 0.6032, 0.875, 0.625, 0.75, 0.625, 0.75, 0.5788, 0.875, 0.5788, 0.875, 0.5846, 0.75, 0.5846, 0.625, 0.5788, 0.75, 0.5788, 0.75, 0.5846, 0.625, 0.5846, 0.75, 0.5846, 0.875, 0.5846, 0.875, 0.5909, 0.75, 0.5909, 0.625, 0.5846, 0.75, 0.5846, 0.75, 0.5909, 0.625, 0.5909, 0.75, 0.5909, 0.875, 0.5909, 0.875, 0.6032, 0.75, 0.6032, 0.625, 0.5909, 0.75, 0.5909, 0.75, 0.6032, 0.625, 0.6032, 0.0, 0.0, 0.0, 0.0, 0.0, 0.0, 0.0, 0.0, 0.875, 0.5343, 0.875, 0.5, 0.875, 0.5, 0.875, 0.5343, 0.625, 0.25, 0.625, 0.25, 0.625, 0.25, 0.625, 0.25, 0.625, 0.5846, 0.625, 0.5788, 0.625, 0.5788, 0.625, 0.5846, 0.625, 0.625, 0.625, 0.6032, 0.625, 0.6032, 0.625, 0.625, 0.625, 0.5909, 0.625, 0.5846, 0.625, 0.5846, 0.625, 0.5909, 0.625, 0.6032, 0.625, 0.5909, 0.625, 0.5909, 0.625, 0.6032, 0.625, 0.5846, 0.625, 0.5788, 0.625, 0.5788, 0.625, 0.5846, 0.625, 0.5343, 0.625, 0.5, 0.625, 0.5, 0.625, 0.5343, 0.625, 0.5909, 0.625, 0.5846, 0.625, 0.5846, 0.625, 0.5909, 0.0, 0.0, 0.0, 0.0, 0.0, 0.0, 0.0, 0.0, 0.625, 0.5909, 0.625, 0.6032, 0.625, 0.6032, 0.625, 0.5909, 0.625, 0.5788, 0.625, 0.5846, 0.625, 0.5846, 0.625, 0.5788, 0.625, 0.5343, 0.625, 0.5, 0.625, 0.5, 0.625, 0.5343, 0.625, 0.6032, 0.625, 0.5909, 0.625, 0.5909, 0.625, 0.6032, 0.625, 0.5528, 0.625, 0.5788, 0.625, 0.5788, 0.625, 0.5528, 0.625, 0.1654, 0.625, 0.1591, 0.625, 0.1591, 0.625, 0.1654, 0.625, 0.1468, 0.625, 0.125, 0.625, 0.125, 0.625, 0.1468, 0.625, 0.1712, 0.625, 0.1654, 0.625, 0.1654, 0.625, 0.1712, 0.625, 0.1972, 0.625, 0.1712, 0.625, 0.1712, 0.625, 0.1972, 0.625, 0.1591, 0.625, 0.1468, 0.625, 0.1468, 0.625, 0.1591, 0.625, 0.1712, 0.625, 0.1654, 0.625, 0.1654, 0.625, 0.1712, 0.625, 0.1654, 0.625, 0.1591, 0.625, 0.1591, 0.625, 0.1654, 0.625, 0.1972, 0.625, 0.1712, 0.625, 0.1712, 0.625, 0.1972, 0.875, 0.6032, 0.875, 0.5909, 0.875, 0.5909, 0.875, 0.6032, 0.625, 0.1468, 0.625, 0.125, 0.625, 0.125, 0.625, 0.1468, 0.875, 0.5846, 0.875, 0.5788, 0.875, 0.5788, 0.875, 0.5846, 0.625, 0.5, 0.625, 0.375, 0.625, 0.375, 0.625, 0.5, 0.625, 0.375, 0.625, 0.25, 0.625, 0.25, 0.625, 0.375, 0.625, 0.5, 0.625, 0.5, 0.625, 0.5, 0.625, 0.5, 0.625, 0.5, 0.625, 0.375, 0.625, 0.375, 0.625, 0.5, 0.625, 0.25, 0.625, 0.25, 0.625, 0.25, 0.625, 0.25, 0.625, 0.375, 0.625, 0.25, 0.625, 0.25, 0.625, 0.375, 0.75, 0.5, 0.625, 0.5, 0.625, 0.5, 0.75, 0.5, 0.875, 0.5, 0.875, 0.5, 0.875, 0.5, 0.875, 0.5, 0.625, 0.25, 0.625, 0.25, 0.625, 0.25, 0.625, 0.25, 0.875, 0.5, 0.75, 0.5, 0.75, 0.5, 0.875, 0.5, 0.625, 0.5, 0.625, 0.5, 0.625, 0.5, 0.625, 0.5, 0.625, 0.2157, 0.625, 0.1972, 0.625, 0.1972, 0.625, 0.2157, 0.625, 0.2157, 0.625, 0.1972, 0.625, 0.1972, 0.625, 0.2157, 0.625, 0.5343, 0.625, 0.5528, 0.625, 0.5528, 0.625, 0.5343, 0.625, 0.5788, 0.625, 0.5528, 0.625, 0.5528, 0.625, 0.5788, 0.625, 0.5788, 0.625, 0.5528, 0.625, 0.5528, 0.625, 0.5788, 0.875, 0.5788, 0.875, 0.5528, 0.875, 0.5528, 0.875, 0.5788, 0.625, 0.5343, 0.75, 0.5343, 0.75, 0.5528, 0.625, 0.5528, 0.75, 0.5343, 0.875, 0.5343, 0.875, 0.5528, 0.75, 0.5528, 0.375, 0.1712, 0.4917, 0.1712, 0.4917, 0.1972, 0.375, 0.1972, 0.375, 0.5343, 0.4917, 0.5343, 0.4917, 0.5528, 0.375, 0.5528, 0.5574, 0.5343, 0.625, 0.5343, 0.625, 0.5528, 0.5574, 0.5528, 0.4917, 0.5343, 0.5334, 0.5343, 0.5334, 0.5528, 0.4917, 0.5528, 0.4917, 0.1712, 0.5334, 0.1712, 0.5334, 0.1972, 0.4917, 0.1972, 0.125, 0.5343, 0.25, 0.5343, 0.25, 0.5528, 0.125, 0.5528, 0.5334, 0.1712, 0.5574, 0.1712, 0.5574, 0.1972, 0.5334, 0.1972, 0.25, 0.5343, 0.375, 0.5343, 0.375, 0.5528, 0.25, 0.5528, 0.5334, 0.5343, 0.5574, 0.5343, 0.5574, 0.5528, 0.5334, 0.5528, 0.5574, 0.1712, 0.625, 0.1712, 0.625, 0.1972, 0.5574, 0.1972, 0.5334, 0.5, 0.5574, 0.5, 0.5574, 0.5343, 0.5334, 0.5343, 0.25, 0.5, 0.375, 0.5, 0.375, 0.5343, 0.25, 0.5343, 0.125, 0.5, 0.25, 0.5, 0.25, 0.5343, 0.125, 0.5343, 0.4917, 0.5, 0.5334, 0.5, 0.5334, 0.5343, 0.4917, 0.5343, 0.5574, 0.5, 0.625, 0.5, 0.625, 0.5343, 0.5574, 0.5343, 0.375, 0.5, 0.4917, 0.5, 0.4917, 0.5343, 0.375, 0.5343, 0.75, 0.5, 0.875, 0.5, 0.875, 0.5343, 0.75, 0.5343, 0.625, 0.5, 0.75, 0.5, 0.75, 0.5343, 0.625, 0.5343, 0.625, 0.5, 0.625, 0.5343, 0.625, 0.5343, 0.625, 0.5, 0.625, 0.25, 0.625, 0.2157, 0.625, 0.2157, 0.625, 0.25, 0.625, 0.25, 0.625, 0.2157, 0.625, 0.2157, 0.625, 0.25, 0.625, 0.5528, 0.625, 0.5343, 0.625, 0.5343, 0.625, 0.5528, 0.625, 0.5528, 0.625, 0.5343, 0.625, 0.5343, 0.625, 0.5528, 0.875, 0.5528, 0.875, 0.5343, 0.875, 0.5343, 0.875, 0.5528, 0.375, 0.1972, 0.4917, 0.1972, 0.4917, 0.2157, 0.375, 0.2157, 0.4917, 0.1972, 0.5334, 0.1972, 0.5334, 0.2157, 0.4917, 0.2157, 0.5334, 0.1972, 0.5574, 0.1972, 0.5574, 0.2157, 0.5334, 0.2157, 0.5574, 0.1972, 0.625, 0.1972, 0.625, 0.2157, 0.5574, 0.2157, 0.4917, 0.1654, 0.4917, 0.1712, 0.5334, 0.1712, 0.5334, 0.1654, 0.5574, 0.1654, 0.5574, 0.1712, 0.625, 0.1712, 0.625, 0.1654, 0.5574, 0.2157, 0.5574, 0.25, 0.625, 0.25, 0.625, 0.2157, 0.5334, 0.6032, 0.5334, 0.625, 0.5574, 0.625, 0.5574, 0.6032, 0.5574, 0.6032, 0.5574, 0.6032, 0.5574, 0.625, 0.5574, 0.625, 0.5574, 0.375, 0.5574, 0.5, 0.625, 0.5, 0.625, 0.375, 0.5574, 0.25, 0.5574, 0.375, 0.625, 0.375, 0.625, 0.25, 0.5334, 0.5528, 0.5334, 0.5788, 0.5574, 0.5788, 0.5574, 0.5528, 0.5334, 0.5846, 0.5334, 0.5846, 0.5334, 0.5788, 0.5334, 0.5788, 0.5334, 0.5788, 0.5334, 0.5788, 0.5574, 0.5788, 0.5574, 0.5788, 0.625, 0.1591, 0.625, 0.1591, 0.625, 0.1468, 0.625, 0.1468, 0.5334, 0.25, 0.5334, 0.375, 0.5574, 0.375, 0.5574, 0.25, 0.5334, 0.375, 0.5334, 0.5, 0.5574, 0.5, 0.5574, 0.375, 0.25, 0.5528, 0.25, 0.5788, 0.375, 0.5788, 0.375, 0.5528, 0.5334, 0.2157, 0.5334, 0.25, 0.5574, 0.25, 0.5574, 0.2157, 0.125, 0.5528, 0.125, 0.5788, 0.25, 0.5788, 0.25, 0.5528, 0.875, 0.5909, 0.875, 0.5909, 0.875, 0.5846, 0.875, 0.5846, 0.4917, 0.2157, 0.4917, 0.25, 0.5334, 0.25, 0.5334, 0.2157, 0.4917, 0.375, 0.4917, 0.5, 0.5334, 0.5, 0.5334, 0.375, 0.4917, 0.25, 0.4917, 0.375, 0.5334, 0.375, 0.5334, 0.25, 0.5334, 0.5788, 0.5334, 0.5788, 0.5574, 0.5788, 0.5574, 0.5788, 0.4917, 0.6032, 0.4917, 0.625, 0.5334, 0.625, 0.5334, 0.6032, 0.4917, 0.5528, 0.4917, 0.5788, 0.5334, 0.5788, 0.5334, 0.5528, 0.5574, 0.5528, 0.5574, 0.5788, 0.625, 0.5788, 0.625, 0.5528, 0.5574, 0.6032, 0.5574, 0.6032, 0.5574, 0.625, 0.5574, 0.625, 0.625, 0.625, 0.625, 0.625, 0.625, 0.6032, 0.625, 0.6032, 0.125, 0.6032, 0.125, 0.625, 0.25, 0.625, 0.25, 0.6032, 0.5574, 0.6032, 0.5574, 0.625, 0.625, 0.625, 0.625, 0.6032, 0.25, 0.6032, 0.25, 0.625, 0.375, 0.625, 0.375, 0.6032, 0.5334, 0.1654, 0.5334, 0.1712, 0.5574, 0.1712, 0.5574, 0.1654, 0.875, 0.625, 0.875, 0.625, 0.875, 0.6032, 0.875, 0.6032, 0.5334, 0.5846, 0.5334, 0.5846, 0.5334, 0.5788, 0.5334, 0.5788, 0.5334, 0.5846, 0.5334, 0.5846, 0.5334, 0.5846, 0.5334, 0.5846, 0.625, 0.5, 0.625, 0.5, 0.625, 0.5, 0.625, 0.5, 0.5334, 0.1591, 0.5334, 0.1654, 0.5574, 0.1654, 0.5574, 0.1591, 0.25, 0.5788, 0.25, 0.5846, 0.375, 0.5846, 0.375, 0.5788, 0.5574, 0.5788, 0.5574, 0.5846, 0.625, 0.5846, 0.625, 0.5788, 0.125, 0.5788, 0.125, 0.5846, 0.25, 0.5846, 0.25, 0.5788, 0.625, 0.6032, 0.625, 0.6032, 0.625, 0.625, 0.625, 0.625, 0.5574, 0.5788, 0.5574, 0.5788, 0.5574, 0.5846, 0.5574, 0.5846, 0.4917, 0.5788, 0.4917, 0.5846, 0.5334, 0.5846, 0.5334, 0.5788, 0.5334, 0.5909, 0.5334, 0.5909, 0.5334, 0.5846, 0.5334, 0.5846, 0.5574, 0.5788, 0.5574, 0.5788, 0.5574, 0.5846, 0.5574, 0.5846, 0.5334, 0.5788, 0.5334, 0.5846, 0.5574, 0.5846, 0.5574, 0.5788, 0.5574, 0.1591, 0.5574, 0.1654, 0.625, 0.1654, 0.625, 0.1591, 0.4917, 0.1591, 0.4917, 0.1654, 0.5334, 0.1654, 0.5334, 0.1591, 0.4917, 0.1468, 0.4917, 0.1591, 0.5334, 0.1591, 0.5334, 0.1468, 0.5574, 0.1468, 0.5574, 0.1591, 0.625, 0.1591, 0.625, 0.1468, 0.5334, 0.6032, 0.5334, 0.6032, 0.5334, 0.5909, 0.5334, 0.5909, 0.5334, 0.1468, 0.5334, 0.1591, 0.5574, 0.1591, 0.5574, 0.1468, 0.5334, 0.6032, 0.5334, 0.6032, 0.5334, 0.5909, 0.5334, 0.5909, 0.25, 0.5846, 0.25, 0.5909, 0.375, 0.5909, 0.375, 0.5846, 0.5574, 0.5846, 0.5574, 0.5909, 0.625, 0.5909, 0.625, 0.5846, 0.125, 0.5846, 0.125, 0.5909, 0.25, 0.5909, 0.25, 0.5846, 0.625, 0.5846, 0.625, 0.5846, 0.625, 0.5909, 0.625, 0.5909, 0.5574, 0.5846, 0.5574, 0.5846, 0.5574, 0.5909, 0.5574, 0.5909, 0.4917, 0.5846, 0.4917, 0.5909, 0.5334, 0.5909, 0.5334, 0.5846, 0.5574, 0.5846, 0.5574, 0.5846, 0.5574, 0.5909, 0.5574, 0.5909, 0.5334, 0.5846, 0.5334, 0.5909, 0.5574, 0.5909, 0.5574, 0.5846, 0.5574, 0.5846, 0.5574, 0.5846, 0.5574, 0.5909, 0.5574, 0.5909, 0.5334, 0.6032, 0.5334, 0.6032, 0.5334, 0.5909, 0.5334, 0.5909, 0.5574, 0.5788, 0.5574, 0.5788, 0.5574, 0.5846, 0.5574, 0.5846, 0.5334, 0.5909, 0.5334, 0.5909, 0.5334, 0.5846, 0.5334, 0.5846, 0.5334, 0.5846, 0.5334, 0.5846, 0.5334, 0.5788, 0.5334, 0.5788, 0.5334, 0.5788, 0.5334, 0.5788, 0.5574, 0.5788, 0.5574, 0.5788, 0.5574, 0.6032, 0.5574, 0.6032, 0.5574, 0.625, 0.5574, 0.625, 0.5334, 0.5909, 0.5334, 0.5909, 0.5334, 0.5846, 0.5334, 0.5846, 0.5334, 0.5846, 0.5334, 0.5846, 0.5334, 0.5909, 0.5334, 0.5909, 0.5334, 0.5909, 0.5334, 0.5909, 0.5334, 0.5846, 0.5334, 0.5846, 0.5334, 0.5909, 0.5334, 0.5909, 0.5334, 0.5909, 0.5334, 0.5909, 0.375, 0.5846, 0.375, 0.5909, 0.4917, 0.5909, 0.4917, 0.5846, 0.375, 0.1468, 0.375, 0.1591, 0.4917, 0.1591, 0.4917, 0.1468, 0.375, 0.1591, 0.375, 0.1654, 0.4917, 0.1654, 0.4917, 0.1591, 0.375, 0.5788, 0.375, 0.5846, 0.4917, 0.5846, 0.4917, 0.5788, 0.375, 0.5528, 0.375, 0.5788, 0.4917, 0.5788, 0.4917, 0.5528, 0.375, 0.6032, 0.375, 0.6032, 0.4917, 0.6032, 0.4917, 0.6032, 0.375, 0.25, 0.375, 0.375, 0.4917, 0.375, 0.4917, 0.25, 0.375, 0.375, 0.375, 0.5, 0.4917, 0.5, 0.4917, 0.375, 0.375, 0.2157, 0.375, 0.25, 0.4917, 0.25, 0.4917, 0.2157, 0.375, 0.1654, 0.375, 0.1712, 0.4917, 0.1712, 0.4917, 0.1654, 0.375, 0.5909, 0.375, 0.6032, 0.4917, 0.6032, 0.4917, 0.5909, 0.375, 0.125, 0.375, 0.1468, 0.4917, 0.1468, 0.4917, 0.125, 0.5574, 0.5909, 0.5574, 0.5909, 0.5574, 0.6032, 0.5574, 0.6032, 0.5334, 0.625, 0.5334, 0.625, 0.5334, 0.6032, 0.5334, 0.6032, 0.5334, 0.625, 0.5334, 0.625, 0.5334, 0.6032, 0.5334, 0.6032, 0.5334, 0.125, 0.5334, 0.1468, 0.5574, 0.1468, 0.5574, 0.125, 0.5334, 0.625, 0.5334, 0.625, 0.5334, 0.6032, 0.5334, 0.6032, 0.5574, 0.125, 0.5574, 0.1468, 0.625, 0.1468, 0.625, 0.125, 0.4917, 0.125, 0.4917, 0.1468, 0.5334, 0.1468, 0.5334, 0.125, 0.625, 0.5, 0.625, 0.5, 0.625, 0.5, 0.625, 0.5, 0.25, 0.5909, 0.25, 0.6032, 0.375, 0.6032, 0.375, 0.5909, 0.5574, 0.5909, 0.5574, 0.6032, 0.625, 0.6032, 0.625, 0.5909, 0.125, 0.5909, 0.125, 0.6032, 0.25, 0.6032, 0.25, 0.5909, 0.5574, 0.5909, 0.5574, 0.5909, 0.5574, 0.6032, 0.5574, 0.6032, 0.4917, 0.5909, 0.4917, 0.6032, 0.5334, 0.6032, 0.5334, 0.5909, 0.5574, 0.5909, 0.5574, 0.5909, 0.5574, 0.6032, 0.5574, 0.6032, 0.5334, 0.5909, 0.5334, 0.6032, 0.5574, 0.6032, 0.5574, 0.5909, 0.375, 0.6032, 0.375, 0.625, 0.4917, 0.625, 0.4917, 0.6032, 0.4917, 0.6032, 0.4917, 0.6032, 0.4917, 0.625, 0.4917, 0.625, 0.375, 0.625, 0.375, 0.625, 0.375, 0.6032, 0.375, 0.6032, 0.75, 0.5528, 0.75, 0.5788, 0.875, 0.5788, 0.875, 0.5528, 0.625, 0.5528, 0.625, 0.5788, 0.75, 0.5788, 0.75, 0.5528, 0.625, 0.6032, 0.625, 0.625, 0.75, 0.625, 0.75, 0.6032, 0.75, 0.6032, 0.75, 0.625, 0.875, 0.625, 0.875, 0.6032, 0.75, 0.5788, 0.75, 0.5846, 0.875, 0.5846, 0.875, 0.5788, 0.625, 0.5788, 0.625, 0.5846, 0.75, 0.5846, 0.75, 0.5788, 0.75, 0.5846, 0.75, 0.5909, 0.875, 0.5909, 0.875, 0.5846, 0.625, 0.5846, 0.625, 0.5909, 0.75, 0.5909, 0.75, 0.5846, 0.75, 0.5909, 0.75, 0.6032, 0.875, 0.6032, 0.875, 0.5909, 0.625, 0.5909, 0.625, 0.6032, 0.75, 0.6032, 0.75, 0.5909, 0.875, 0.5343, 0.875, 0.5343, 0.875, 0.5, 0.875, 0.5, 0.625, 0.25, 0.625, 0.25, 0.625, 0.25, 0.625, 0.25, 0.625, 0.5846, 0.625, 0.5846, 0.625, 0.5788, 0.625, 0.5788, 0.625, 0.625, 0.625, 0.625, 0.625, 0.6032, 0.625, 0.6032, 0.625, 0.5909, 0.625, 0.5909, 0.625, 0.5846, 0.625, 0.5846, 0.625, 0.6032, 0.625, 0.6032, 0.625, 0.5909, 0.625, 0.5909, 0.625, 0.5846, 0.625, 0.5846, 0.625, 0.5788, 0.625, 0.5788, 0.625, 0.5343, 0.625, 0.5343, 0.625, 0.5, 0.625, 0.5, 0.625, 0.5909, 0.625, 0.5909, 0.625, 0.5846, 0.625, 0.5846, 0.625, 0.5909, 0.625, 0.5909, 0.625, 0.6032, 0.625, 0.6032, 0.625, 0.5788, 0.625, 0.5788, 0.625, 0.5846, 0.625, 0.5846, 0.625, 0.5343, 0.625, 0.5343, 0.625, 0.5, 0.625, 0.5, 0.625, 0.6032, 0.625, 0.6032, 0.625, 0.5909, 0.625, 0.5909, 0.625, 0.5528, 0.625, 0.5528, 0.625, 0.5788, 0.625, 0.5788, 0.625, 0.1654, 0.625, 0.1654, 0.625, 0.1591, 0.625, 0.1591, 0.625, 0.1468, 0.625, 0.1468, 0.625, 0.125, 0.625, 0.125, 0.625, 0.1712, 0.625, 0.1712, 0.625, 0.1654, 0.625, 0.1654, 0.625, 0.1972, 0.625, 0.1972, 0.625, 0.1712, 0.625, 0.1712, 0.625, 0.1591, 0.625, 0.1591, 0.625, 0.1468, 0.625, 0.1468, 0.625, 0.1712, 0.625, 0.1712, 0.625, 0.1654, 0.625, 0.1654, 0.625, 0.1654, 0.625, 0.1654, 0.625, 0.1591, 0.625, 0.1591, 0.625, 0.1972, 0.625, 0.1972, 0.625, 0.1712, 0.625, 0.1712, 0.875, 0.6032, 0.875, 0.6032, 0.875, 0.5909, 0.875, 0.5909, 0.625, 0.1468, 0.625, 0.1468, 0.625, 0.125, 0.625, 0.125, 0.875, 0.5846, 0.875, 0.5846, 0.875, 0.5788, 0.875, 0.5788, 0.625, 0.5, 0.625, 0.5, 0.625, 0.375, 0.625, 0.375, 0.625, 0.375, 0.625, 0.375, 0.625, 0.25, 0.625, 0.25, 0.625, 0.5, 0.625, 0.5, 0.625, 0.5, 0.625, 0.5, 0.625, 0.5, 0.625, 0.5, 0.625, 0.375, 0.625, 0.375, 0.625, 0.25, 0.625, 0.25, 0.625, 0.25, 0.625, 0.25, 0.625, 0.375, 0.625, 0.375, 0.625, 0.25, 0.625, 0.25, 0.75, 0.5, 0.75, 0.5, 0.625, 0.5, 0.625, 0.5, 0.875, 0.5, 0.875, 0.5, 0.875, 0.5, 0.875, 0.5, 0.625, 0.25, 0.625, 0.25, 0.625, 0.25, 0.625, 0.25, 0.875, 0.5, 0.875, 0.5, 0.75, 0.5, 0.75, 0.5, 0.625, 0.5, 0.625, 0.5, 0.625, 0.5, 0.625, 0.5, 0.625, 0.2157, 0.625, 0.2157, 0.625, 0.1972, 0.625, 0.1972, 0.625, 0.2157, 0.625, 0.2157, 0.625, 0.1972, 0.625, 0.1972, 0.625, 0.5343, 0.625, 0.5343, 0.625, 0.5528, 0.625, 0.5528, 0.625, 0.5788, 0.625, 0.5788, 0.625, 0.5528, 0.625, 0.5528, 0.625, 0.5788, 0.625, 0.5788, 0.625, 0.5528, 0.625, 0.5528, 0.875, 0.5788, 0.875, 0.5788, 0.875, 0.5528, 0.875, 0.5528, 0.625, 0.5343, 0.625, 0.5528, 0.75, 0.5528, 0.75, 0.5343, 0.75, 0.5343, 0.75, 0.5528, 0.875, 0.5528, 0.875, 0.5343, 0.375, 0.1712, 0.375, 0.1972, 0.4917, 0.1972, 0.4917, 0.1712, 0.375, 0.5343, 0.375, 0.5528, 0.4917, 0.5528, 0.4917, 0.5343, 0.5574, 0.5343, 0.5574, 0.5528, 0.625, 0.5528, 0.625, 0.5343, 0.4917, 0.5343, 0.4917, 0.5528, 0.5334, 0.5528, 0.5334, 0.5343, 0.4917, 0.1712, 0.4917, 0.1972, 0.5334, 0.1972, 0.5334, 0.1712, 0.125, 0.5343, 0.125, 0.5528, 0.25, 0.5528, 0.25, 0.5343, 0.5334, 0.1712, 0.5334, 0.1972, 0.5574, 0.1972, 0.5574, 0.1712, 0.25, 0.5343, 0.25, 0.5528, 0.375, 0.5528, 0.375, 0.5343, 0.5334, 0.5343, 0.5334, 0.5528, 0.5574, 0.5528, 0.5574, 0.5343, 0.5574, 0.1712, 0.5574, 0.1972, 0.625, 0.1972, 0.625, 0.1712, 0.5334, 0.5, 0.5334, 0.5343, 0.5574, 0.5343, 0.5574, 0.5, 0.25, 0.5, 0.25, 0.5343, 0.375, 0.5343, 0.375, 0.5, 0.125, 0.5, 0.125, 0.5343, 0.25, 0.5343, 0.25, 0.5, 0.4917, 0.5, 0.4917, 0.5343, 0.5334, 0.5343, 0.5334, 0.5, 0.5574, 0.5, 0.5574, 0.5343, 0.625, 0.5343, 0.625, 0.5, 0.375, 0.5, 0.375, 0.5343, 0.4917, 0.5343, 0.4917, 0.5, 0.75, 0.5, 0.75, 0.5343, 0.875, 0.5343, 0.875, 0.5, 0.625, 0.5, 0.625, 0.5343, 0.75, 0.5343, 0.75, 0.5, 0.625, 0.5, 0.625, 0.5, 0.625, 0.5343, 0.625, 0.5343, 0.625, 0.25, 0.625, 0.25, 0.625, 0.2157, 0.625, 0.2157, 0.625, 0.25, 0.625, 0.25, 0.625, 0.2157, 0.625, 0.2157, 0.625, 0.5528, 0.625, 0.5528, 0.625, 0.5343, 0.625, 0.5343, 0.625, 0.5528, 0.625, 0.5528, 0.625, 0.5343, 0.625, 0.5343, 0.875, 0.5528, 0.875, 0.5528, 0.875, 0.5343, 0.875, 0.5343, 0.375, 0.1972, 0.375, 0.2157, 0.4917, 0.2157, 0.4917, 0.1972, 0.4917, 0.1972, 0.4917, 0.2157, 0.5334, 0.2157, 0.5334, 0.1972, 0.5334, 0.1972, 0.5334, 0.2157, 0.5574, 0.2157, 0.5574, 0.1972, 0.5574, 0.1972, 0.5574, 0.2157, 0.625, 0.2157, 0.625, 0.1972])
me_cube.materials.append(mat_base)
me_cube.materials.append(mat_blue)
me_cube.materials.append(mat_yellow)
me_cube.materials.append(mat_roof_2)
me_cube.materials.append(mat_roof)
me_cube.materials.append(mat_logo2)
me_cube.materials.append(mat_logo)
me_cube.materials.append(mat_roof_2)
me_cube.use_mirror_vertex_groups = False
me_cube.update()

# ---- objects
ob_cube = bpy.data.objects.new('Cube', me_cube)
ob_light = bpy.data.objects.new('Light', light_light)
ob_camera = bpy.data.objects.new('Camera', cam_camera)

# ---- transforms, parenting, visibility, modifiers, constraints
ob_cube.location = (0.0, 0.0, 0.0)
ob_cube.scale = (3.847, 5.244, 1.97)
ob_cube.lock_rotations_4d = False
ob_cube.empty_display_type = 'ARROWS'
ob_cube.lineart.crease_threshold = 0.0
ob_light.location = (4.076, 1.005, 5.904)
ob_light.rotation_euler = (0.6503, 0.05522, 1.866)
ob_light.lock_rotations_4d = False
ob_light.empty_display_type = 'ARROWS'
ob_light.color = (0.0, 0.0, 0.0, 0.0)
ob_light.lineart.crease_threshold = 0.0
ob_camera.location = (7.359, -6.926, 4.958)
ob_camera.rotation_euler = (1.109, 0.0, 0.8149)
ob_camera.lock_rotations_4d = False
ob_camera.empty_display_type = 'ARROWS'
ob_camera.color = (0.0, 0.0, 0.0, 0.0)
ob_camera.display_type = 'WIRE'
ob_camera.lineart.crease_threshold = 0.0

# ---- collection membership
col_collection.objects.link(ob_cube)
col_collection.objects.link(ob_light)
col_collection.objects.link(ob_camera)

# ---- scene / render settings (as saved in the file)
scene.camera = ob_camera
scene.frame_start = 1; scene.frame_end = 250; scene.frame_set(1)
scene.render.engine = 'BLENDER_EEVEE_NEXT'
scene.cycles.sampling_pattern = 'TABULATED_SOBOL'
scene.cycles.use_light_tree = False
scene.view_settings.view_transform = 'Filmic'
bpy.context.view_layer.update()
